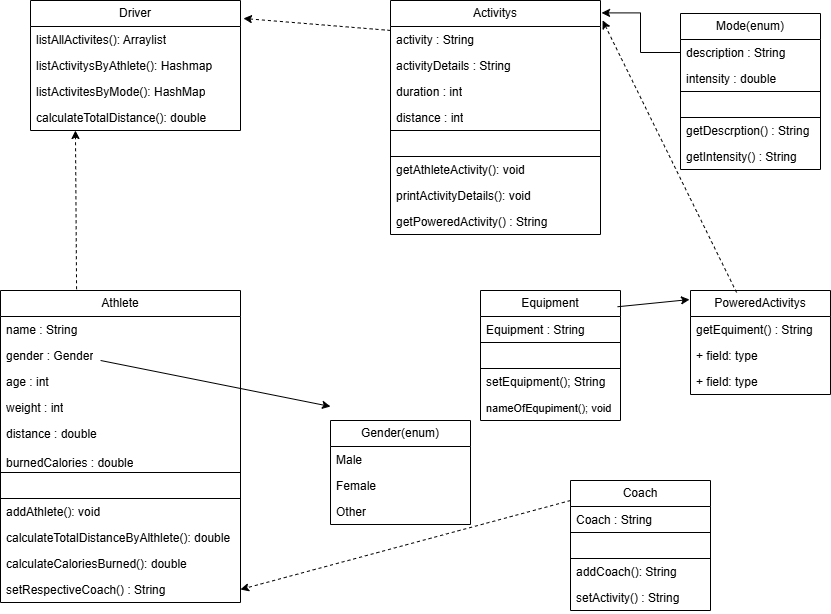

The diagram above was exported from draw.io. Its source (the exported page's mxGraphModel, read from the mxfile embedded in the PNG):
<mxGraphModel dx="1426" dy="777" grid="1" gridSize="10" guides="1" tooltips="1" connect="1" arrows="1" fold="1" page="1" pageScale="1" pageWidth="850" pageHeight="1100" math="0" shadow="0">
  <root>
    <mxCell id="0" />
    <mxCell id="1" parent="0" />
    <mxCell id="bcRS0zMvbVlK7s3tj-P9-1" value="Driver" style="swimlane;fontStyle=0;childLayout=stackLayout;horizontal=1;startSize=26;fillColor=none;horizontalStack=0;resizeParent=1;resizeParentMax=0;resizeLast=0;collapsible=1;marginBottom=0;whiteSpace=wrap;html=1;" parent="1" vertex="1">
      <mxGeometry x="30" y="50" width="210" height="130" as="geometry" />
    </mxCell>
    <mxCell id="bcRS0zMvbVlK7s3tj-P9-3" value="listAllActivites(): Arraylist" style="text;strokeColor=none;fillColor=none;align=left;verticalAlign=top;spacingLeft=4;spacingRight=4;overflow=hidden;rotatable=0;points=[[0,0.5],[1,0.5]];portConstraint=eastwest;whiteSpace=wrap;html=1;" parent="bcRS0zMvbVlK7s3tj-P9-1" vertex="1">
      <mxGeometry y="26" width="210" height="26" as="geometry" />
    </mxCell>
    <mxCell id="bcRS0zMvbVlK7s3tj-P9-4" value="listActivitysByAthlete(): Hashmap" style="text;strokeColor=none;fillColor=none;align=left;verticalAlign=top;spacingLeft=4;spacingRight=4;overflow=hidden;rotatable=0;points=[[0,0.5],[1,0.5]];portConstraint=eastwest;whiteSpace=wrap;html=1;" parent="bcRS0zMvbVlK7s3tj-P9-1" vertex="1">
      <mxGeometry y="52" width="210" height="26" as="geometry" />
    </mxCell>
    <mxCell id="bcRS0zMvbVlK7s3tj-P9-5" value="listActivitesByMode(): HashMap" style="text;strokeColor=none;fillColor=none;align=left;verticalAlign=top;spacingLeft=4;spacingRight=4;overflow=hidden;rotatable=0;points=[[0,0.5],[1,0.5]];portConstraint=eastwest;whiteSpace=wrap;html=1;" parent="bcRS0zMvbVlK7s3tj-P9-1" vertex="1">
      <mxGeometry y="78" width="210" height="26" as="geometry" />
    </mxCell>
    <mxCell id="bcRS0zMvbVlK7s3tj-P9-8" value="calculateTotalDistance(): double" style="text;strokeColor=none;fillColor=none;align=left;verticalAlign=top;spacingLeft=4;spacingRight=4;overflow=hidden;rotatable=0;points=[[0,0.5],[1,0.5]];portConstraint=eastwest;whiteSpace=wrap;html=1;" parent="bcRS0zMvbVlK7s3tj-P9-1" vertex="1">
      <mxGeometry y="104" width="210" height="26" as="geometry" />
    </mxCell>
    <mxCell id="bcRS0zMvbVlK7s3tj-P9-11" value="Activitys" style="swimlane;fontStyle=0;childLayout=stackLayout;horizontal=1;startSize=26;fillColor=none;horizontalStack=0;resizeParent=1;resizeParentMax=0;resizeLast=0;collapsible=1;marginBottom=0;whiteSpace=wrap;html=1;" parent="1" vertex="1">
      <mxGeometry x="390" y="50" width="210" height="234" as="geometry" />
    </mxCell>
    <mxCell id="bcRS0zMvbVlK7s3tj-P9-41" value="activity : String" style="text;strokeColor=none;fillColor=none;align=left;verticalAlign=top;spacingLeft=4;spacingRight=4;overflow=hidden;rotatable=0;points=[[0,0.5],[1,0.5]];portConstraint=eastwest;whiteSpace=wrap;html=1;" parent="bcRS0zMvbVlK7s3tj-P9-11" vertex="1">
      <mxGeometry y="26" width="210" height="26" as="geometry" />
    </mxCell>
    <mxCell id="bcRS0zMvbVlK7s3tj-P9-45" value="activityDetails : String" style="text;strokeColor=none;fillColor=none;align=left;verticalAlign=top;spacingLeft=4;spacingRight=4;overflow=hidden;rotatable=0;points=[[0,0.5],[1,0.5]];portConstraint=eastwest;whiteSpace=wrap;html=1;" parent="bcRS0zMvbVlK7s3tj-P9-11" vertex="1">
      <mxGeometry y="52" width="210" height="26" as="geometry" />
    </mxCell>
    <mxCell id="bcRS0zMvbVlK7s3tj-P9-43" value="duration : int" style="text;strokeColor=none;fillColor=none;align=left;verticalAlign=top;spacingLeft=4;spacingRight=4;overflow=hidden;rotatable=0;points=[[0,0.5],[1,0.5]];portConstraint=eastwest;whiteSpace=wrap;html=1;" parent="bcRS0zMvbVlK7s3tj-P9-11" vertex="1">
      <mxGeometry y="78" width="210" height="26" as="geometry" />
    </mxCell>
    <mxCell id="bcRS0zMvbVlK7s3tj-P9-42" value="distance : int" style="text;strokeColor=none;fillColor=none;align=left;verticalAlign=top;spacingLeft=4;spacingRight=4;overflow=hidden;rotatable=0;points=[[0,0.5],[1,0.5]];portConstraint=eastwest;whiteSpace=wrap;html=1;" parent="bcRS0zMvbVlK7s3tj-P9-11" vertex="1">
      <mxGeometry y="104" width="210" height="26" as="geometry" />
    </mxCell>
    <mxCell id="bcRS0zMvbVlK7s3tj-P9-40" style="text;strokeColor=default;fillColor=none;align=left;verticalAlign=top;spacingLeft=4;spacingRight=4;overflow=hidden;rotatable=0;points=[[0,0.5],[1,0.5]];portConstraint=eastwest;whiteSpace=wrap;html=1;" parent="bcRS0zMvbVlK7s3tj-P9-11" vertex="1">
      <mxGeometry y="130" width="210" height="26" as="geometry" />
    </mxCell>
    <mxCell id="bcRS0zMvbVlK7s3tj-P9-14" value="getAthleteActivity(): void" style="text;strokeColor=none;fillColor=none;align=left;verticalAlign=top;spacingLeft=4;spacingRight=4;overflow=hidden;rotatable=0;points=[[0,0.5],[1,0.5]];portConstraint=eastwest;whiteSpace=wrap;html=1;" parent="bcRS0zMvbVlK7s3tj-P9-11" vertex="1">
      <mxGeometry y="156" width="210" height="26" as="geometry" />
    </mxCell>
    <mxCell id="bcRS0zMvbVlK7s3tj-P9-15" value="printActivityDetails(): void" style="text;strokeColor=none;fillColor=none;align=left;verticalAlign=top;spacingLeft=4;spacingRight=4;overflow=hidden;rotatable=0;points=[[0,0.5],[1,0.5]];portConstraint=eastwest;whiteSpace=wrap;html=1;" parent="bcRS0zMvbVlK7s3tj-P9-11" vertex="1">
      <mxGeometry y="182" width="210" height="26" as="geometry" />
    </mxCell>
    <mxCell id="bcRS0zMvbVlK7s3tj-P9-72" value="getPoweredActivity() : String" style="text;strokeColor=none;fillColor=none;align=left;verticalAlign=top;spacingLeft=4;spacingRight=4;overflow=hidden;rotatable=0;points=[[0,0.5],[1,0.5]];portConstraint=eastwest;whiteSpace=wrap;html=1;" parent="bcRS0zMvbVlK7s3tj-P9-11" vertex="1">
      <mxGeometry y="208" width="210" height="26" as="geometry" />
    </mxCell>
    <mxCell id="bcRS0zMvbVlK7s3tj-P9-17" value="Athlete" style="swimlane;fontStyle=0;childLayout=stackLayout;horizontal=1;startSize=26;fillColor=none;horizontalStack=0;resizeParent=1;resizeParentMax=0;resizeLast=0;collapsible=1;marginBottom=0;whiteSpace=wrap;html=1;" parent="1" vertex="1">
      <mxGeometry y="340" width="240" height="312" as="geometry" />
    </mxCell>
    <mxCell id="bcRS0zMvbVlK7s3tj-P9-33" value="name : String" style="text;strokeColor=none;fillColor=none;align=left;verticalAlign=top;spacingLeft=4;spacingRight=4;overflow=hidden;rotatable=0;points=[[0,0.5],[1,0.5]];portConstraint=eastwest;whiteSpace=wrap;html=1;labelBackgroundColor=none;strokeWidth=1;" parent="bcRS0zMvbVlK7s3tj-P9-17" vertex="1">
      <mxGeometry y="26" width="240" height="26" as="geometry" />
    </mxCell>
    <mxCell id="bcRS0zMvbVlK7s3tj-P9-18" value="gender : Gender" style="text;strokeColor=none;fillColor=none;align=left;verticalAlign=top;spacingLeft=4;spacingRight=4;overflow=hidden;rotatable=0;points=[[0,0.5],[1,0.5]];portConstraint=eastwest;whiteSpace=wrap;html=1;labelBackgroundColor=none;strokeWidth=1;" parent="bcRS0zMvbVlK7s3tj-P9-17" vertex="1">
      <mxGeometry y="52" width="240" height="26" as="geometry" />
    </mxCell>
    <mxCell id="bcRS0zMvbVlK7s3tj-P9-32" value="age : int" style="text;strokeColor=none;fillColor=none;align=left;verticalAlign=top;spacingLeft=4;spacingRight=4;overflow=hidden;rotatable=0;points=[[0,0.5],[1,0.5]];portConstraint=eastwest;whiteSpace=wrap;html=1;labelBackgroundColor=none;" parent="bcRS0zMvbVlK7s3tj-P9-17" vertex="1">
      <mxGeometry y="78" width="240" height="26" as="geometry" />
    </mxCell>
    <mxCell id="bcRS0zMvbVlK7s3tj-P9-36" value="weight : int" style="text;strokeColor=none;fillColor=none;align=left;verticalAlign=top;spacingLeft=4;spacingRight=4;overflow=hidden;rotatable=0;points=[[0,0.5],[1,0.5]];portConstraint=eastwest;whiteSpace=wrap;html=1;labelBackgroundColor=none;" parent="bcRS0zMvbVlK7s3tj-P9-17" vertex="1">
      <mxGeometry y="104" width="240" height="26" as="geometry" />
    </mxCell>
    <mxCell id="bcRS0zMvbVlK7s3tj-P9-39" value="distance : double" style="text;strokeColor=none;fillColor=none;align=left;verticalAlign=top;spacingLeft=4;spacingRight=4;overflow=hidden;rotatable=0;points=[[0,0.5],[1,0.5]];portConstraint=eastwest;whiteSpace=wrap;html=1;labelBackgroundColor=none;" parent="bcRS0zMvbVlK7s3tj-P9-17" vertex="1">
      <mxGeometry y="130" width="240" height="26" as="geometry" />
    </mxCell>
    <mxCell id="bcRS0zMvbVlK7s3tj-P9-37" value="burnedCalories : double" style="text;strokeColor=none;fillColor=none;align=left;verticalAlign=bottom;spacingLeft=4;spacingRight=4;overflow=hidden;rotatable=0;points=[[0,0.5],[1,0.5]];portConstraint=eastwest;whiteSpace=wrap;html=1;labelBackgroundColor=none;strokeWidth=1;" parent="bcRS0zMvbVlK7s3tj-P9-17" vertex="1">
      <mxGeometry y="156" width="240" height="26" as="geometry" />
    </mxCell>
    <mxCell id="bcRS0zMvbVlK7s3tj-P9-38" style="text;strokeColor=default;fillColor=none;align=left;verticalAlign=bottom;spacingLeft=4;spacingRight=4;overflow=hidden;rotatable=0;points=[[0,0.5],[1,0.5]];portConstraint=eastwest;whiteSpace=wrap;html=1;labelBackgroundColor=none;strokeWidth=1;" parent="bcRS0zMvbVlK7s3tj-P9-17" vertex="1">
      <mxGeometry y="182" width="240" height="26" as="geometry" />
    </mxCell>
    <mxCell id="bcRS0zMvbVlK7s3tj-P9-21" value="addAthlete(): void" style="text;strokeColor=none;fillColor=none;align=left;verticalAlign=top;spacingLeft=4;spacingRight=4;overflow=hidden;rotatable=0;points=[[0,0.5],[1,0.5]];portConstraint=eastwest;whiteSpace=wrap;html=1;" parent="bcRS0zMvbVlK7s3tj-P9-17" vertex="1">
      <mxGeometry y="208" width="240" height="26" as="geometry" />
    </mxCell>
    <mxCell id="bcRS0zMvbVlK7s3tj-P9-19" value="&lt;font&gt;calculateTotalDistanceByAlthlete(): double&lt;/font&gt;" style="text;strokeColor=none;fillColor=none;align=left;verticalAlign=top;spacingLeft=4;spacingRight=4;overflow=hidden;rotatable=0;points=[[0,0.5],[1,0.5]];portConstraint=eastwest;whiteSpace=wrap;html=1;" parent="bcRS0zMvbVlK7s3tj-P9-17" vertex="1">
      <mxGeometry y="234" width="240" height="26" as="geometry" />
    </mxCell>
    <mxCell id="bcRS0zMvbVlK7s3tj-P9-20" value="&lt;font&gt;calculateCaloriesBurned(): double&lt;/font&gt;" style="text;strokeColor=none;fillColor=none;align=left;verticalAlign=top;spacingLeft=4;spacingRight=4;overflow=hidden;rotatable=0;points=[[0,0.5],[1,0.5]];portConstraint=eastwest;whiteSpace=wrap;html=1;" parent="bcRS0zMvbVlK7s3tj-P9-17" vertex="1">
      <mxGeometry y="260" width="240" height="26" as="geometry" />
    </mxCell>
    <mxCell id="UBSpPZJZgcR_gs3In7X6-9" value="setRespectiveCoach() : String" style="text;strokeColor=none;fillColor=none;align=left;verticalAlign=top;spacingLeft=4;spacingRight=4;overflow=hidden;rotatable=0;points=[[0,0.5],[1,0.5]];portConstraint=eastwest;whiteSpace=wrap;html=1;" vertex="1" parent="bcRS0zMvbVlK7s3tj-P9-17">
      <mxGeometry y="286" width="240" height="26" as="geometry" />
    </mxCell>
    <mxCell id="bcRS0zMvbVlK7s3tj-P9-23" value="" style="endArrow=classic;html=1;rounded=0;exitX=0.417;exitY=0.692;exitDx=0;exitDy=0;exitPerimeter=0;" parent="1" source="bcRS0zMvbVlK7s3tj-P9-18" edge="1">
      <mxGeometry width="50" height="50" relative="1" as="geometry">
        <mxPoint x="240" y="406" as="sourcePoint" />
        <mxPoint x="330" y="456" as="targetPoint" />
      </mxGeometry>
    </mxCell>
    <mxCell id="bcRS0zMvbVlK7s3tj-P9-24" value="Gender(enum)" style="swimlane;fontStyle=0;childLayout=stackLayout;horizontal=1;startSize=26;fillColor=none;horizontalStack=0;resizeParent=1;resizeParentMax=0;resizeLast=0;collapsible=1;marginBottom=0;whiteSpace=wrap;html=1;" parent="1" vertex="1">
      <mxGeometry x="330" y="470" width="140" height="104" as="geometry" />
    </mxCell>
    <mxCell id="bcRS0zMvbVlK7s3tj-P9-25" value="Male" style="text;strokeColor=none;fillColor=none;align=left;verticalAlign=top;spacingLeft=4;spacingRight=4;overflow=hidden;rotatable=0;points=[[0,0.5],[1,0.5]];portConstraint=eastwest;whiteSpace=wrap;html=1;" parent="bcRS0zMvbVlK7s3tj-P9-24" vertex="1">
      <mxGeometry y="26" width="140" height="26" as="geometry" />
    </mxCell>
    <mxCell id="bcRS0zMvbVlK7s3tj-P9-26" value="Female" style="text;strokeColor=none;fillColor=none;align=left;verticalAlign=top;spacingLeft=4;spacingRight=4;overflow=hidden;rotatable=0;points=[[0,0.5],[1,0.5]];portConstraint=eastwest;whiteSpace=wrap;html=1;" parent="bcRS0zMvbVlK7s3tj-P9-24" vertex="1">
      <mxGeometry y="52" width="140" height="26" as="geometry" />
    </mxCell>
    <mxCell id="bcRS0zMvbVlK7s3tj-P9-27" value="Other" style="text;strokeColor=none;fillColor=none;align=left;verticalAlign=top;spacingLeft=4;spacingRight=4;overflow=hidden;rotatable=0;points=[[0,0.5],[1,0.5]];portConstraint=eastwest;whiteSpace=wrap;html=1;" parent="bcRS0zMvbVlK7s3tj-P9-24" vertex="1">
      <mxGeometry y="78" width="140" height="26" as="geometry" />
    </mxCell>
    <mxCell id="bcRS0zMvbVlK7s3tj-P9-34" value="" style="endArrow=classic;html=1;rounded=0;exitX=0.317;exitY=-0.004;exitDx=0;exitDy=0;exitPerimeter=0;entryX=0.214;entryY=1;entryDx=0;entryDy=0;entryPerimeter=0;dashed=1;" parent="1" source="bcRS0zMvbVlK7s3tj-P9-17" target="bcRS0zMvbVlK7s3tj-P9-8" edge="1">
      <mxGeometry width="50" height="50" relative="1" as="geometry">
        <mxPoint x="80" y="330" as="sourcePoint" />
        <mxPoint x="80" y="200" as="targetPoint" />
      </mxGeometry>
    </mxCell>
    <mxCell id="bcRS0zMvbVlK7s3tj-P9-35" value="" style="endArrow=classic;html=1;rounded=0;entryX=1.014;entryY=0.138;entryDx=0;entryDy=0;entryPerimeter=0;exitX=0;exitY=0.128;exitDx=0;exitDy=0;exitPerimeter=0;dashed=1;" parent="1" source="bcRS0zMvbVlK7s3tj-P9-11" target="bcRS0zMvbVlK7s3tj-P9-1" edge="1">
      <mxGeometry width="50" height="50" relative="1" as="geometry">
        <mxPoint x="370" y="99" as="sourcePoint" />
        <mxPoint x="290" y="110" as="targetPoint" />
      </mxGeometry>
    </mxCell>
    <mxCell id="bcRS0zMvbVlK7s3tj-P9-46" value="Mode(enum)" style="swimlane;fontStyle=0;childLayout=stackLayout;horizontal=1;startSize=26;fillColor=none;horizontalStack=0;resizeParent=1;resizeParentMax=0;resizeLast=0;collapsible=1;marginBottom=0;whiteSpace=wrap;html=1;" parent="1" vertex="1">
      <mxGeometry x="680" y="63" width="140" height="156" as="geometry" />
    </mxCell>
    <mxCell id="bcRS0zMvbVlK7s3tj-P9-48" value="description : String&amp;nbsp;" style="text;strokeColor=none;fillColor=none;align=left;verticalAlign=top;spacingLeft=4;spacingRight=4;overflow=hidden;rotatable=0;points=[[0,0.5],[1,0.5]];portConstraint=eastwest;whiteSpace=wrap;html=1;" parent="bcRS0zMvbVlK7s3tj-P9-46" vertex="1">
      <mxGeometry y="26" width="140" height="26" as="geometry" />
    </mxCell>
    <mxCell id="bcRS0zMvbVlK7s3tj-P9-53" value="intensity : double" style="text;strokeColor=none;fillColor=none;align=left;verticalAlign=top;spacingLeft=4;spacingRight=4;overflow=hidden;rotatable=0;points=[[0,0.5],[1,0.5]];portConstraint=eastwest;whiteSpace=wrap;html=1;" parent="bcRS0zMvbVlK7s3tj-P9-46" vertex="1">
      <mxGeometry y="52" width="140" height="26" as="geometry" />
    </mxCell>
    <mxCell id="bcRS0zMvbVlK7s3tj-P9-57" style="text;strokeColor=default;fillColor=none;align=left;verticalAlign=top;spacingLeft=4;spacingRight=4;overflow=hidden;rotatable=0;points=[[0,0.5],[1,0.5]];portConstraint=eastwest;whiteSpace=wrap;html=1;" parent="bcRS0zMvbVlK7s3tj-P9-46" vertex="1">
      <mxGeometry y="78" width="140" height="26" as="geometry" />
    </mxCell>
    <mxCell id="bcRS0zMvbVlK7s3tj-P9-56" value="getDescrption() : String" style="text;strokeColor=none;fillColor=none;align=left;verticalAlign=top;spacingLeft=4;spacingRight=4;overflow=hidden;rotatable=0;points=[[0,0.5],[1,0.5]];portConstraint=eastwest;whiteSpace=wrap;html=1;" parent="bcRS0zMvbVlK7s3tj-P9-46" vertex="1">
      <mxGeometry y="104" width="140" height="26" as="geometry" />
    </mxCell>
    <mxCell id="bcRS0zMvbVlK7s3tj-P9-61" value="getIntensity() : String" style="text;strokeColor=none;fillColor=none;align=left;verticalAlign=top;spacingLeft=4;spacingRight=4;overflow=hidden;rotatable=0;points=[[0,0.5],[1,0.5]];portConstraint=eastwest;whiteSpace=wrap;html=1;" parent="bcRS0zMvbVlK7s3tj-P9-46" vertex="1">
      <mxGeometry y="130" width="140" height="26" as="geometry" />
    </mxCell>
    <mxCell id="bcRS0zMvbVlK7s3tj-P9-51" style="edgeStyle=orthogonalEdgeStyle;rounded=0;orthogonalLoop=1;jettySize=auto;html=1;exitX=0;exitY=0.5;exitDx=0;exitDy=0;entryX=1.005;entryY=0.053;entryDx=0;entryDy=0;entryPerimeter=0;" parent="1" source="bcRS0zMvbVlK7s3tj-P9-48" target="bcRS0zMvbVlK7s3tj-P9-11" edge="1">
      <mxGeometry relative="1" as="geometry" />
    </mxCell>
    <mxCell id="bcRS0zMvbVlK7s3tj-P9-62" value="Equipment" style="swimlane;fontStyle=0;childLayout=stackLayout;horizontal=1;startSize=26;fillColor=none;horizontalStack=0;resizeParent=1;resizeParentMax=0;resizeLast=0;collapsible=1;marginBottom=0;whiteSpace=wrap;html=1;" parent="1" vertex="1">
      <mxGeometry x="480" y="340" width="140" height="130" as="geometry" />
    </mxCell>
    <mxCell id="bcRS0zMvbVlK7s3tj-P9-63" value="Equipment : String&amp;nbsp;" style="text;strokeColor=none;fillColor=none;align=left;verticalAlign=top;spacingLeft=4;spacingRight=4;overflow=hidden;rotatable=0;points=[[0,0.5],[1,0.5]];portConstraint=eastwest;whiteSpace=wrap;html=1;" parent="bcRS0zMvbVlK7s3tj-P9-62" vertex="1">
      <mxGeometry y="26" width="140" height="26" as="geometry" />
    </mxCell>
    <mxCell id="bcRS0zMvbVlK7s3tj-P9-64" value="" style="text;strokeColor=default;fillColor=none;align=left;verticalAlign=top;spacingLeft=4;spacingRight=4;overflow=hidden;rotatable=0;points=[[0,0.5],[1,0.5]];portConstraint=eastwest;whiteSpace=wrap;html=1;" parent="bcRS0zMvbVlK7s3tj-P9-62" vertex="1">
      <mxGeometry y="52" width="140" height="26" as="geometry" />
    </mxCell>
    <mxCell id="bcRS0zMvbVlK7s3tj-P9-65" value="setEquipment(); String" style="text;strokeColor=none;fillColor=none;align=left;verticalAlign=top;spacingLeft=4;spacingRight=4;overflow=hidden;rotatable=0;points=[[0,0.5],[1,0.5]];portConstraint=eastwest;whiteSpace=wrap;html=1;" parent="bcRS0zMvbVlK7s3tj-P9-62" vertex="1">
      <mxGeometry y="78" width="140" height="26" as="geometry" />
    </mxCell>
    <mxCell id="UBSpPZJZgcR_gs3In7X6-1" value="&lt;font style=&quot;font-size: 11px;&quot;&gt;nameOfEqupiment(); void&lt;/font&gt;" style="text;strokeColor=none;fillColor=none;align=left;verticalAlign=top;spacingLeft=4;spacingRight=4;overflow=hidden;rotatable=0;points=[[0,0.5],[1,0.5]];portConstraint=eastwest;whiteSpace=wrap;html=1;" vertex="1" parent="bcRS0zMvbVlK7s3tj-P9-62">
      <mxGeometry y="104" width="140" height="26" as="geometry" />
    </mxCell>
    <mxCell id="bcRS0zMvbVlK7s3tj-P9-66" value="PoweredActivitys" style="swimlane;fontStyle=0;childLayout=stackLayout;horizontal=1;startSize=26;fillColor=none;horizontalStack=0;resizeParent=1;resizeParentMax=0;resizeLast=0;collapsible=1;marginBottom=0;whiteSpace=wrap;html=1;" parent="1" vertex="1">
      <mxGeometry x="690" y="340" width="140" height="104" as="geometry" />
    </mxCell>
    <mxCell id="bcRS0zMvbVlK7s3tj-P9-67" value="getEquiment() : String&amp;nbsp;" style="text;strokeColor=none;fillColor=none;align=left;verticalAlign=top;spacingLeft=4;spacingRight=4;overflow=hidden;rotatable=0;points=[[0,0.5],[1,0.5]];portConstraint=eastwest;whiteSpace=wrap;html=1;" parent="bcRS0zMvbVlK7s3tj-P9-66" vertex="1">
      <mxGeometry y="26" width="140" height="26" as="geometry" />
    </mxCell>
    <mxCell id="bcRS0zMvbVlK7s3tj-P9-68" value="+ field: type" style="text;strokeColor=none;fillColor=none;align=left;verticalAlign=top;spacingLeft=4;spacingRight=4;overflow=hidden;rotatable=0;points=[[0,0.5],[1,0.5]];portConstraint=eastwest;whiteSpace=wrap;html=1;" parent="bcRS0zMvbVlK7s3tj-P9-66" vertex="1">
      <mxGeometry y="52" width="140" height="26" as="geometry" />
    </mxCell>
    <mxCell id="bcRS0zMvbVlK7s3tj-P9-69" value="+ field: type" style="text;strokeColor=none;fillColor=none;align=left;verticalAlign=top;spacingLeft=4;spacingRight=4;overflow=hidden;rotatable=0;points=[[0,0.5],[1,0.5]];portConstraint=eastwest;whiteSpace=wrap;html=1;" parent="bcRS0zMvbVlK7s3tj-P9-66" vertex="1">
      <mxGeometry y="78" width="140" height="26" as="geometry" />
    </mxCell>
    <mxCell id="bcRS0zMvbVlK7s3tj-P9-70" value="" style="endArrow=classic;html=1;rounded=0;entryX=-0.007;entryY=0.087;entryDx=0;entryDy=0;entryPerimeter=0;exitX=0.979;exitY=0.125;exitDx=0;exitDy=0;exitPerimeter=0;" parent="1" source="bcRS0zMvbVlK7s3tj-P9-62" target="bcRS0zMvbVlK7s3tj-P9-66" edge="1">
      <mxGeometry width="50" height="50" relative="1" as="geometry">
        <mxPoint x="620" y="360" as="sourcePoint" />
        <mxPoint x="670" y="310" as="targetPoint" />
      </mxGeometry>
    </mxCell>
    <mxCell id="bcRS0zMvbVlK7s3tj-P9-71" value="" style="endArrow=classic;html=1;rounded=0;entryX=1.01;entryY=0.085;entryDx=0;entryDy=0;entryPerimeter=0;exitX=0.329;exitY=0.019;exitDx=0;exitDy=0;exitPerimeter=0;dashed=1;" parent="1" source="bcRS0zMvbVlK7s3tj-P9-66" target="bcRS0zMvbVlK7s3tj-P9-11" edge="1">
      <mxGeometry width="50" height="50" relative="1" as="geometry">
        <mxPoint x="725" y="340" as="sourcePoint" />
        <mxPoint x="775" y="290" as="targetPoint" />
      </mxGeometry>
    </mxCell>
    <mxCell id="UBSpPZJZgcR_gs3In7X6-2" value="Coach" style="swimlane;fontStyle=0;childLayout=stackLayout;horizontal=1;startSize=26;fillColor=none;horizontalStack=0;resizeParent=1;resizeParentMax=0;resizeLast=0;collapsible=1;marginBottom=0;whiteSpace=wrap;html=1;" vertex="1" parent="1">
      <mxGeometry x="570" y="530" width="140" height="130" as="geometry" />
    </mxCell>
    <mxCell id="UBSpPZJZgcR_gs3In7X6-3" value="Coach : String" style="text;strokeColor=none;fillColor=none;align=left;verticalAlign=top;spacingLeft=4;spacingRight=4;overflow=hidden;rotatable=0;points=[[0,0.5],[1,0.5]];portConstraint=eastwest;whiteSpace=wrap;html=1;" vertex="1" parent="UBSpPZJZgcR_gs3In7X6-2">
      <mxGeometry y="26" width="140" height="26" as="geometry" />
    </mxCell>
    <mxCell id="UBSpPZJZgcR_gs3In7X6-5" value="" style="text;strokeColor=default;fillColor=none;align=left;verticalAlign=top;spacingLeft=4;spacingRight=4;overflow=hidden;rotatable=0;points=[[0,0.5],[1,0.5]];portConstraint=eastwest;whiteSpace=wrap;html=1;" vertex="1" parent="UBSpPZJZgcR_gs3In7X6-2">
      <mxGeometry y="52" width="140" height="26" as="geometry" />
    </mxCell>
    <mxCell id="UBSpPZJZgcR_gs3In7X6-7" value="addCoach(): String" style="text;strokeColor=none;fillColor=none;align=left;verticalAlign=top;spacingLeft=4;spacingRight=4;overflow=hidden;rotatable=0;points=[[0,0.5],[1,0.5]];portConstraint=eastwest;whiteSpace=wrap;html=1;" vertex="1" parent="UBSpPZJZgcR_gs3In7X6-2">
      <mxGeometry y="78" width="140" height="26" as="geometry" />
    </mxCell>
    <mxCell id="UBSpPZJZgcR_gs3In7X6-6" value="setActivity() : String" style="text;strokeColor=none;fillColor=none;align=left;verticalAlign=top;spacingLeft=4;spacingRight=4;overflow=hidden;rotatable=0;points=[[0,0.5],[1,0.5]];portConstraint=eastwest;whiteSpace=wrap;html=1;" vertex="1" parent="UBSpPZJZgcR_gs3In7X6-2">
      <mxGeometry y="104" width="140" height="26" as="geometry" />
    </mxCell>
    <mxCell id="UBSpPZJZgcR_gs3In7X6-10" value="" style="endArrow=classic;html=1;rounded=0;exitX=0;exitY=0.154;exitDx=0;exitDy=0;exitPerimeter=0;entryX=1;entryY=0.5;entryDx=0;entryDy=0;dashed=1;" edge="1" parent="1" source="UBSpPZJZgcR_gs3In7X6-2" target="UBSpPZJZgcR_gs3In7X6-9">
      <mxGeometry width="50" height="50" relative="1" as="geometry">
        <mxPoint x="520" y="624" as="sourcePoint" />
        <mxPoint x="360" y="610" as="targetPoint" />
      </mxGeometry>
    </mxCell>
  </root>
</mxGraphModel>